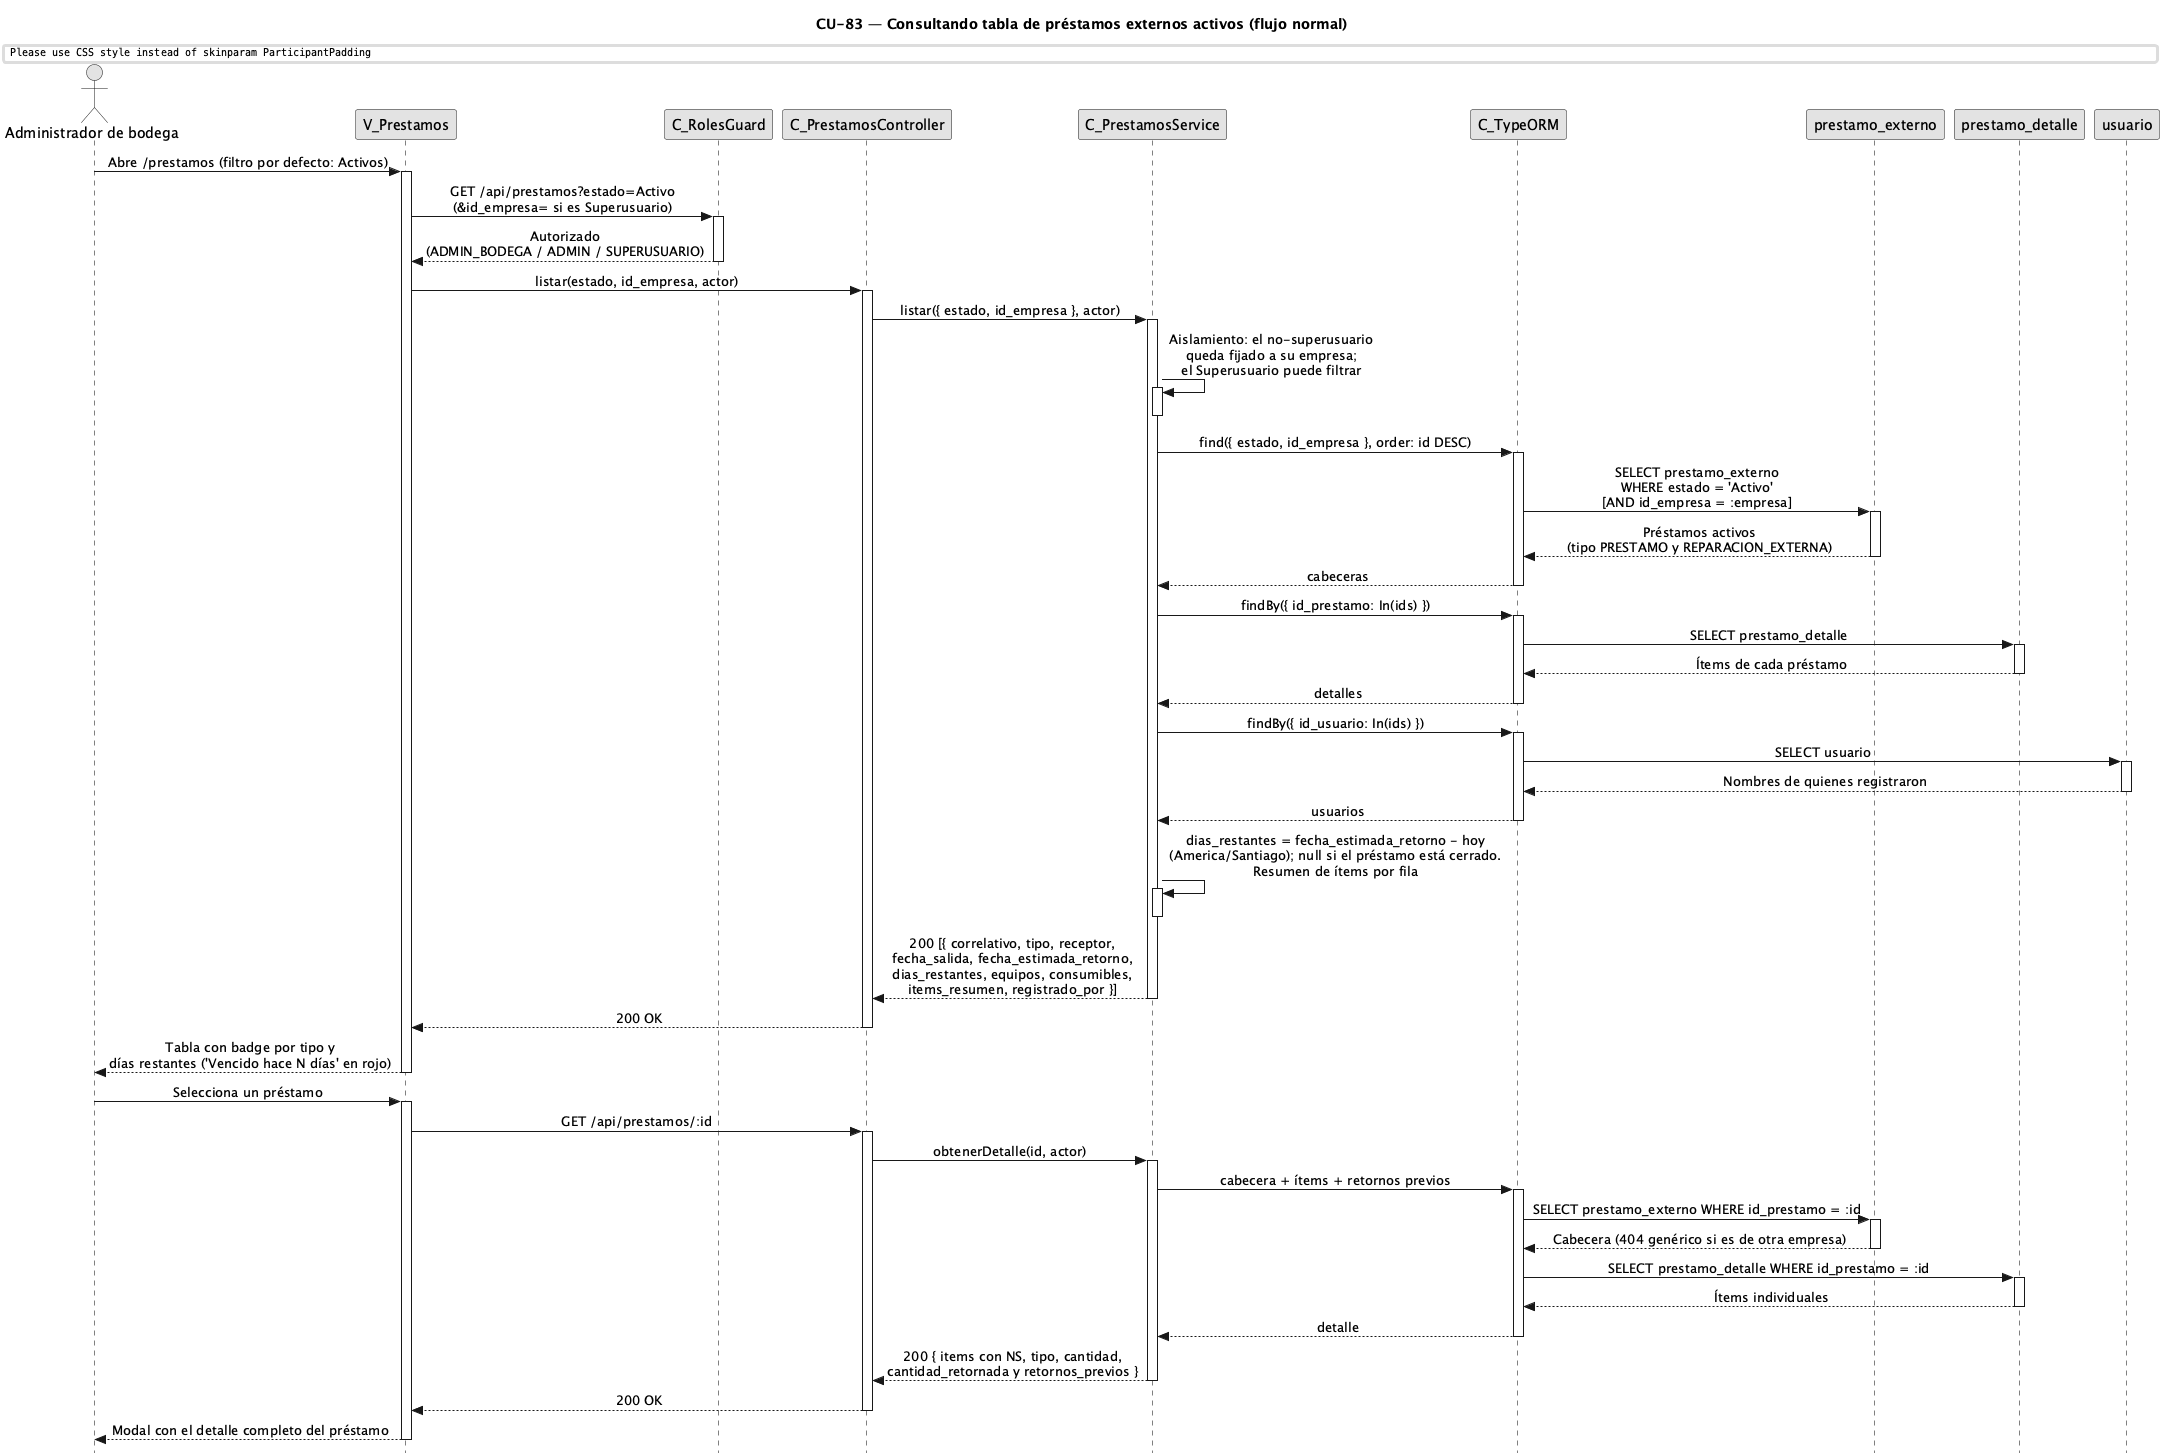

The diagram above was rendered by PlantUML. Its source (embedded in the PNG):
@startuml CU83-normal
title CU-83 — Consultando tabla de préstamos externos activos (flujo normal)

skinparam style strictuml
skinparam monochrome true
skinparam shadowing false
skinparam sequenceMessageAlign center
skinparam ParticipantPadding 35
skinparam ActorPadding 15
skinparam sequence {
  MessageAlign center
  LifeLineBorderColor black
}
hide footbox

actor "Administrador de bodega" as user
participant "V_Prestamos" as view
participant "C_RolesGuard" as guard
participant "C_PrestamosController" as ctrl
participant "C_PrestamosService" as svc
participant "C_TypeORM" as orm
participant "prestamo_externo" as pent
participant "prestamo_detalle" as dent
participant "usuario" as uent

user -> view : Abre /prestamos (filtro por defecto: Activos)
activate view

view -> guard : GET /api/prestamos?estado=Activo\n(&id_empresa= si es Superusuario)
activate guard
guard --> view : Autorizado\n(ADMIN_BODEGA / ADMIN / SUPERUSUARIO)
deactivate guard

view -> ctrl : listar(estado, id_empresa, actor)
activate ctrl
ctrl -> svc : listar({ estado, id_empresa }, actor)
activate svc

svc -> svc : Aislamiento: el no-superusuario\nqueda fijado a su empresa;\nel Superusuario puede filtrar
activate svc
deactivate svc

svc -> orm : find({ estado, id_empresa }, order: id DESC)
activate orm
orm -> pent : SELECT prestamo_externo\nWHERE estado = 'Activo'\n[AND id_empresa = :empresa]
activate pent
pent --> orm : Préstamos activos\n(tipo PRESTAMO y REPARACION_EXTERNA)
deactivate pent
orm --> svc : cabeceras
deactivate orm

svc -> orm : findBy({ id_prestamo: In(ids) })
activate orm
orm -> dent : SELECT prestamo_detalle
activate dent
dent --> orm : Ítems de cada préstamo
deactivate dent
orm --> svc : detalles
deactivate orm

svc -> orm : findBy({ id_usuario: In(ids) })
activate orm
orm -> uent : SELECT usuario
activate uent
uent --> orm : Nombres de quienes registraron
deactivate uent
orm --> svc : usuarios
deactivate orm

svc -> svc : dias_restantes = fecha_estimada_retorno - hoy\n(America/Santiago); null si el préstamo está cerrado.\nResumen de ítems por fila
activate svc
deactivate svc

svc --> ctrl : 200 [{ correlativo, tipo, receptor,\nfecha_salida, fecha_estimada_retorno,\ndias_restantes, equipos, consumibles,\nitems_resumen, registrado_por }]
deactivate svc
ctrl --> view : 200 OK
deactivate ctrl

view --> user : Tabla con badge por tipo y\ndías restantes ('Vencido hace N días' en rojo)
deactivate view

user -> view : Selecciona un préstamo
activate view
view -> ctrl : GET /api/prestamos/:id
activate ctrl
ctrl -> svc : obtenerDetalle(id, actor)
activate svc
svc -> orm : cabecera + ítems + retornos previos
activate orm
orm -> pent : SELECT prestamo_externo WHERE id_prestamo = :id
activate pent
pent --> orm : Cabecera (404 genérico si es de otra empresa)
deactivate pent
orm -> dent : SELECT prestamo_detalle WHERE id_prestamo = :id
activate dent
dent --> orm : Ítems individuales
deactivate dent
orm --> svc : detalle
deactivate orm
svc --> ctrl : 200 { items con NS, tipo, cantidad,\ncantidad_retornada y retornos_previos }
deactivate svc
ctrl --> view : 200 OK
deactivate ctrl
view --> user : Modal con el detalle completo del préstamo
deactivate view

@enduml